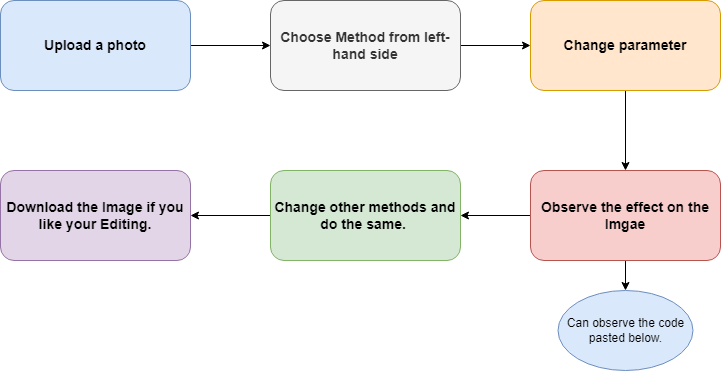

The diagram above was exported from draw.io. Its source (the exported page's mxGraphModel, read from the mxfile embedded in the PNG):
<mxGraphModel dx="1038" dy="588" grid="1" gridSize="10" guides="1" tooltips="1" connect="1" arrows="1" fold="1" page="1" pageScale="1" pageWidth="1169" pageHeight="827" math="0" shadow="0">
  <root>
    <mxCell id="0" />
    <mxCell id="1" parent="0" />
    <mxCell id="baFu83SBiK6nrm1eDWqV-5" value="" style="edgeStyle=orthogonalEdgeStyle;rounded=0;orthogonalLoop=1;jettySize=auto;html=1;" edge="1" parent="1" source="baFu83SBiK6nrm1eDWqV-1" target="baFu83SBiK6nrm1eDWqV-4">
      <mxGeometry relative="1" as="geometry" />
    </mxCell>
    <mxCell id="baFu83SBiK6nrm1eDWqV-1" value="&lt;b&gt;&lt;font style=&quot;font-size: 14px;&quot;&gt;Upload a photo&lt;/font&gt;&lt;/b&gt;" style="rounded=1;whiteSpace=wrap;html=1;fillColor=#dae8fc;strokeColor=#6c8ebf;" vertex="1" parent="1">
      <mxGeometry x="70" y="60" width="190" height="90" as="geometry" />
    </mxCell>
    <mxCell id="baFu83SBiK6nrm1eDWqV-7" value="" style="edgeStyle=orthogonalEdgeStyle;rounded=0;orthogonalLoop=1;jettySize=auto;html=1;" edge="1" parent="1" source="baFu83SBiK6nrm1eDWqV-4" target="baFu83SBiK6nrm1eDWqV-6">
      <mxGeometry relative="1" as="geometry" />
    </mxCell>
    <mxCell id="baFu83SBiK6nrm1eDWqV-4" value="&lt;b&gt;&lt;font style=&quot;font-size: 14px;&quot;&gt;Choose Method from left-hand side&lt;/font&gt;&lt;/b&gt;" style="rounded=1;whiteSpace=wrap;html=1;fillColor=#f5f5f5;fontColor=#333333;strokeColor=#666666;" vertex="1" parent="1">
      <mxGeometry x="340" y="60" width="190" height="90" as="geometry" />
    </mxCell>
    <mxCell id="baFu83SBiK6nrm1eDWqV-9" value="" style="edgeStyle=orthogonalEdgeStyle;rounded=0;orthogonalLoop=1;jettySize=auto;html=1;fontSize=14;" edge="1" parent="1" source="baFu83SBiK6nrm1eDWqV-6" target="baFu83SBiK6nrm1eDWqV-8">
      <mxGeometry relative="1" as="geometry" />
    </mxCell>
    <mxCell id="baFu83SBiK6nrm1eDWqV-6" value="&lt;font style=&quot;font-size: 14px;&quot;&gt;&lt;b&gt;Change parameter&lt;/b&gt;&lt;/font&gt;" style="rounded=1;whiteSpace=wrap;html=1;fillColor=#ffe6cc;strokeColor=#d79b00;" vertex="1" parent="1">
      <mxGeometry x="600" y="60" width="190" height="90" as="geometry" />
    </mxCell>
    <mxCell id="baFu83SBiK6nrm1eDWqV-15" value="" style="edgeStyle=orthogonalEdgeStyle;rounded=0;orthogonalLoop=1;jettySize=auto;html=1;fontSize=14;" edge="1" parent="1" source="baFu83SBiK6nrm1eDWqV-8" target="baFu83SBiK6nrm1eDWqV-14">
      <mxGeometry relative="1" as="geometry" />
    </mxCell>
    <mxCell id="baFu83SBiK6nrm1eDWqV-19" value="" style="edgeStyle=orthogonalEdgeStyle;rounded=0;orthogonalLoop=1;jettySize=auto;html=1;fontSize=14;" edge="1" parent="1" source="baFu83SBiK6nrm1eDWqV-8" target="baFu83SBiK6nrm1eDWqV-18">
      <mxGeometry relative="1" as="geometry" />
    </mxCell>
    <mxCell id="baFu83SBiK6nrm1eDWqV-8" value="&lt;span style=&quot;font-size: 14px;&quot;&gt;&lt;b&gt;Observe the effect on the Imgae&lt;/b&gt;&lt;/span&gt;" style="rounded=1;whiteSpace=wrap;html=1;fillColor=#f8cecc;strokeColor=#b85450;" vertex="1" parent="1">
      <mxGeometry x="600" y="230" width="190" height="90" as="geometry" />
    </mxCell>
    <mxCell id="baFu83SBiK6nrm1eDWqV-17" value="" style="edgeStyle=orthogonalEdgeStyle;rounded=0;orthogonalLoop=1;jettySize=auto;html=1;fontSize=14;" edge="1" parent="1" source="baFu83SBiK6nrm1eDWqV-14" target="baFu83SBiK6nrm1eDWqV-16">
      <mxGeometry relative="1" as="geometry" />
    </mxCell>
    <mxCell id="baFu83SBiK6nrm1eDWqV-14" value="&lt;span style=&quot;font-size: 14px;&quot;&gt;&lt;b&gt;Change other methods and do the same.&amp;nbsp;&lt;/b&gt;&lt;/span&gt;" style="rounded=1;whiteSpace=wrap;html=1;fillColor=#d5e8d4;strokeColor=#82b366;" vertex="1" parent="1">
      <mxGeometry x="340" y="230" width="190" height="90" as="geometry" />
    </mxCell>
    <mxCell id="baFu83SBiK6nrm1eDWqV-16" value="&lt;span style=&quot;font-size: 14px;&quot;&gt;&lt;b&gt;Download the Image if you like your Editing.&lt;/b&gt;&lt;/span&gt;" style="rounded=1;whiteSpace=wrap;html=1;fillColor=#e1d5e7;strokeColor=#9673a6;" vertex="1" parent="1">
      <mxGeometry x="70" y="230" width="190" height="90" as="geometry" />
    </mxCell>
    <mxCell id="baFu83SBiK6nrm1eDWqV-18" value="Can observe the code pasted below." style="ellipse;whiteSpace=wrap;html=1;fillColor=#dae8fc;strokeColor=#6c8ebf;rounded=1;" vertex="1" parent="1">
      <mxGeometry x="627.5" y="350" width="135" height="80" as="geometry" />
    </mxCell>
  </root>
</mxGraphModel>